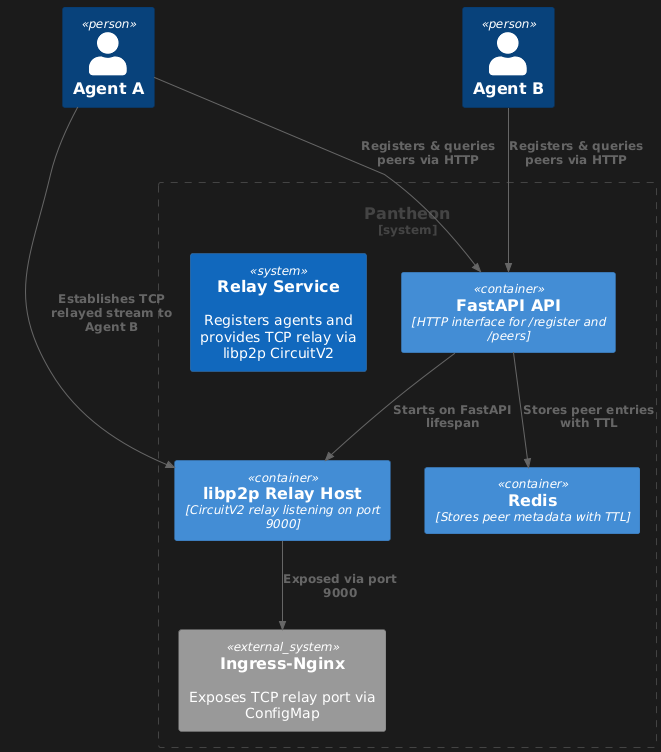

The diagram above was rendered by PlantUML. Its source (embedded in the PNG):
@startuml
!includeurl https://raw.githubusercontent.com/plantuml-stdlib/C4-PlantUML/master/C4_Container.puml

Person(agentA, "Agent A")
Person(agentB, "Agent B")

System_Boundary(pantheon, "Pantheon") {
  System(relay, "Relay Service", "Registers agents and provides TCP relay via libp2p CircuitV2")
  Container(fastapi, "FastAPI API", "HTTP interface for /register and /peers")
  Container(redis, "Redis", "Stores peer metadata with TTL")
  Container(libp2pRelay, "libp2p Relay Host", "CircuitV2 relay listening on port 9000")
  System_Ext(nginx, "Ingress-Nginx", "Exposes TCP relay port via ConfigMap")
}

Rel(agentA, fastapi, "Registers & queries peers via HTTP")
Rel(agentB, fastapi, "Registers & queries peers via HTTP")
Rel(fastapi, redis, "Stores peer entries with TTL")
Rel(fastapi, libp2pRelay, "Starts on FastAPI lifespan")
Rel(libp2pRelay, nginx, "Exposed via port 9000")
Rel(agentA, libp2pRelay, "Establishes TCP relayed stream to Agent B")
@enduml